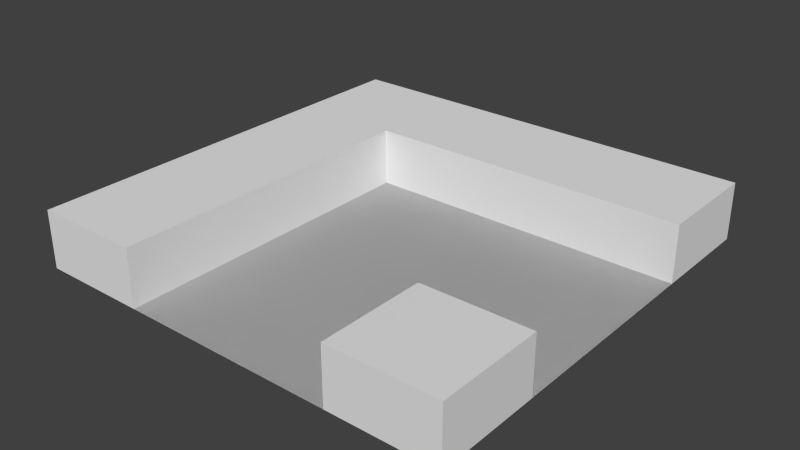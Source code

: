 # Source: ES.blend  (saved by Blender 2.63.0; exported with 4.5.12 LTS)
import bpy
from mathutils import Matrix  # noqa: F401  (used for matrix-valued properties, if any)

bpy.ops.wm.read_factory_settings(use_empty=True)
scene = bpy.context.scene
scene.name = 'Scene'

# ---- collections
col_collection_1 = bpy.data.collections.new('Collection 1'); scene.collection.children.link(col_collection_1)

# ---- world
world_world = bpy.data.worlds.new('World'); scene.world = world_world
world_world.color = (0.05088, 0.05088, 0.05088)
world_world.use_sun_shadow = False
world_world.sun_shadow_jitter_overblur = 0.0
world_world.cycles.sampling_method = 'MANUAL'
world_world.cycles.sample_map_resolution = 256

# ---- meshes
me_cube = bpy.data.meshes.new('Cube')
me_cube.from_pydata([(-1.0, -1.0, 1.0), (-1.0, -1.0, -1.0), (1.0, -1.0, -1.0), (1.0, -1.0, 1.0), (-1.0, 1.0, 1.0), (-1.0, 1.0, -1.0), (1.0, 1.0, -1.0), (1.0, 1.0, 1.0), (-1.0, 1.0, -6.557e-07), (-1.0, -6.557e-07, -1.0), (-1.0, -1.0, 6.557e-07), (-1.0, 6.557e-07, 1.0), (0.0, 1.0, -1.0), (1.0, -6.557e-07, -1.0), (0.0, -1.0, -1.0), (1.0, 5.96e-07, 1.0), (1.0, -1.0, 5.96e-07), (0.0, -1.0, 1.0), (-1.0, 1.0, -0.5), (-1.0, -0.95, -1.0), (-1.0, -1.0, 0.5), (-1.0, 0.5, 1.0), (0.5, 1.0, -1.0), (1.0, -0.95, -1.0), (-0.5, -1.0, -1.0), (1.0, 1.0, 0.5), (1.0, -0.95, 1.0), (1.0, -1.0, -0.5), (-0.5, 1.0, 1.0), (0.5, -1.0, 1.0), (-1.0, 1.0, 0.5), (-1.0, 0.5, -1.0), (-1.0, -1.0, -0.5), (-1.0, -0.95, 1.0), (-0.5, 1.0, -1.0), (1.0, 0.5, -1.0), (0.5, -1.0, -1.0), (1.0, 1.0, -0.5), (1.0, 0.5, 1.0), (1.0, -1.0, 0.5), (0.5, 1.0, 1.0), (-0.5, -1.0, 1.0), (-1.0, 3.278e-07, 0.5), (-1.0, -3.278e-07, -0.5), (-0.5, -6.557e-07, -1.0), (0.5, -6.557e-07, -1.0), (1.0, -3.278e-07, -0.5), (1.0, 2.98e-07, 0.5), (0.5, 5.96e-07, 1.0), (-0.5, 6.258e-07, 1.0), (0.5, -1.0, 6.109e-07), (-0.5, -1.0, 6.407e-07), (0.0, -1.0, 0.5), (0.0, -1.0, -0.5), (0.5, 1.0, -6.109e-07), (0.0, 1.0, 0.5), (-1.0, -0.95, -0.5), (0.5, -0.95, -1.0), (1.0, -0.95, 0.5), (-0.5, -0.95, 1.0), (0.5, -1.0, -0.5), (-0.5, 1.0, -0.5), (-1.0, -0.95, 0.5), (-1.0, 0.5, 0.5), (-1.0, 0.5, -0.5), (-0.5, -0.95, -1.0), (-0.5, 0.5, -1.0), (0.5, 0.5, -1.0), (1.0, -0.95, -0.5), (1.0, 0.5, -0.5), (1.0, 0.5, 0.5), (0.5, -0.95, 1.0), (0.5, 0.5, 1.0), (-0.5, 0.5, 1.0), (0.5, -1.0, 0.5), (-0.5, -1.0, 0.5), (-0.5, -1.0, -0.5), (-0.5, 1.0, 0.5), (0.5, 1.0, 0.5), (0.5, 1.0, -0.5), (-1.0, 1.0, -6.557e-07), (0.0, 1.0, -1.0), (-1.0, 1.0, -0.5), (0.5, 1.0, -1.0), (-1.0, 1.0, 0.5), (-0.5, 1.0, -1.0), (-0.5, 1.0, -6.407e-07), (0.5, 1.0, -6.109e-07), (0.0, 1.0, 0.5), (0.0, 1.0, -0.5), (-0.5, 1.0, -0.5), (-0.5, 1.0, 0.5), (0.5, 1.0, 0.5), (0.5, 1.0, -0.5), (1.0, -1.0, -5.734e-07), (-3.368e-16, -1.0, 1.0), (1.0, -1.0, 0.5), (-0.5, -1.0, 1.0), (1.0, -1.0, -0.5), (0.5, -1.0, 1.0), (0.5, -1.0, -5.883e-07), (-3.368e-16, -1.0, 0.5), (-0.5, -1.0, 0.5), (0.5, -1.0, 0.5), (0.5, -1.0, -0.5), (-0.5, -1.0, -6.181e-07), (0.5, -1.0, -5.883e-07), (-3.368e-16, -1.0, 0.5), (-3.368e-16, -1.0, -0.5), (-0.5, -1.0, -0.5), (-0.5, -1.0, 0.5), (0.5, -1.0, 0.5), (0.5, -1.0, -0.5)], [(92, 78), (54, 87), (55, 88)], [(57, 36, 14, 24, 65, 44, 66, 34, 12, 22, 67, 45), (62, 20, 0, 33, 11, 21, 4, 30, 63, 42), (60, 36, 2, 27), (61, 34, 5, 18), (65, 24, 1, 19, 9, 31, 5, 34, 66, 44), (34, 61, 90, 85), (20, 10, 32, 76, 51, 75), (9, 19, 1, 32, 56, 43, 64, 18, 5, 31), (15, 26, 3, 39, 58, 47, 70, 25, 7, 38), (68, 27, 2, 23, 13, 35, 6, 37, 69, 46), (13, 23, 2, 36, 57, 45, 67, 22, 6, 35), (11, 33, 0, 41, 59, 49, 73, 28, 4, 21), (71, 29, 3, 26, 15, 38, 7, 40, 72, 48), (74, 50, 60, 27, 16, 39), (14, 36, 60, 53, 76, 24), (52, 74, 29, 17, 41, 75), (29, 74, 39, 3), (75, 51, 76, 53, 60, 50, 74, 52), (0, 20, 75, 41), (91, 84, 30, 77), (32, 1, 24, 76), (28, 77, 30, 4), (83, 93, 79, 22), (7, 25, 78, 40), (37, 6, 22, 79), (56, 32, 10, 20, 62, 42, 63, 30, 8, 18, 64, 43), (81, 85, 90, 89, 93, 83), (91, 86, 90, 82, 80, 84), (93, 89, 108, 112), (85, 81, 12, 34), (22, 12, 81, 83), (61, 18, 82, 90), (84, 80, 8, 30), (18, 8, 80, 82), (96, 94, 98, 104, 100, 103), (101, 102, 97, 95, 99, 103), (111, 106, 112, 108, 109, 105, 110, 107), (78, 25, 96, 103), (103, 99, 40, 78), (86, 91, 110, 105), (109, 108, 89, 90), (77, 28, 97, 102), (90, 86, 105, 109), (104, 98, 37, 79)])
me_cube.use_remesh_preserve_volume = False
me_cube.use_remesh_preserve_attributes = False
me_cube.use_mirror_vertex_groups = False
me_cube.update()

# ---- objects
ob_cube = bpy.data.objects.new('Cube', me_cube)

# ---- transforms, parenting, visibility, modifiers, constraints
ob_cube.location = (0.0, 0.0, 0.0)
ob_cube.rotation_euler = (1.571, 0.0, 0.0)
ob_cube.scale = (15.0, 2.0, 15.0)
ob_cube.lineart.crease_threshold = 0.0

# ---- collection membership
col_collection_1.objects.link(ob_cube)

# ---- scene / render settings (as saved in the file)
scene.frame_start = 1; scene.frame_end = 250; scene.frame_set(1)
scene.render.engine = 'BLENDER_EEVEE_NEXT'
scene.render.image_settings.color_mode = 'RGB'
scene.render.image_settings.compression = 90
scene.render.resolution_percentage = 50
scene.render.dither_intensity = 0.0
scene.render.bake_margin = 2
scene.render.bake_bias = 0.0
scene.cycles.use_denoising = False
scene.cycles.samples = 10
scene.cycles.sampling_pattern = 'TABULATED_SOBOL'
scene.cycles.light_sampling_threshold = 0.0
scene.cycles.use_adaptive_sampling = False
scene.cycles.use_light_tree = False
scene.cycles.blur_glossy = 0.0
scene.cycles.volume_bounces = 1
scene.cycles.pixel_filter_type = 'GAUSSIAN'
scene.cycles.sample_clamp_indirect = 0.0
scene.view_settings.view_transform = 'Standard'
bpy.context.view_layer.update()

# ---- added for rendering (the .blend has no active camera and no usable light): camera, sun
cam_auto = bpy.data.cameras.new('AutoCamera')
cam_auto.lens = 50.0
cam_auto.sensor_width = 36.0
cam_auto.clip_end = 1000.0
ob_auto_camera = bpy.data.objects.new('AutoCamera', cam_auto)
scene.collection.objects.link(ob_auto_camera)
ob_auto_camera.location = (39.428, -47.3137, 31.5424)
ob_auto_camera.rotation_euler = (1.09748, -7.21219e-08, 0.694738)
scene.camera = ob_auto_camera
light_auto_sun = bpy.data.lights.new('AutoSun', 'SUN')
light_auto_sun.energy = 3.0
light_auto_sun.angle = 0.0523599
ob_auto_sun = bpy.data.objects.new('AutoSun', light_auto_sun)
scene.collection.objects.link(ob_auto_sun)
ob_auto_sun.rotation_euler = (0.872665, 0.174533, 0.523599)
bpy.context.view_layer.update()
